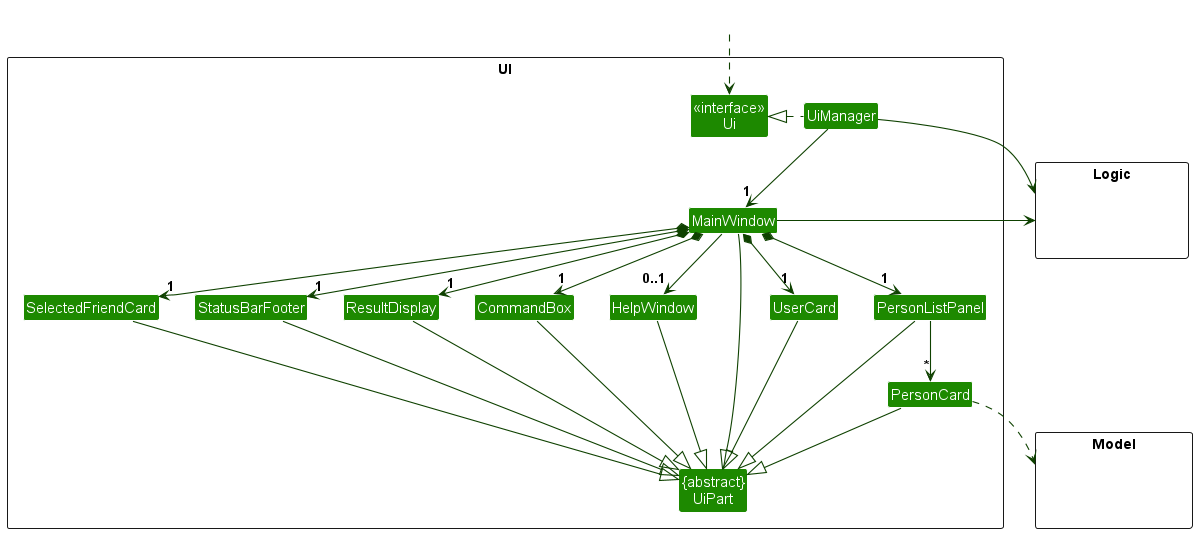

The diagram above was rendered by PlantUML. Its source (embedded in the PNG):
@startuml
!include style.puml
skinparam arrowThickness 1.1
skinparam arrowColor UI_COLOR_T4
skinparam classBackgroundColor UI_COLOR

package UI <<Rectangle>>{
Class "<<interface>>\nUi" as Ui
Class "{abstract}\nUiPart" as UiPart
Class UiManager
Class MainWindow
Class HelpWindow
Class ResultDisplay
Class PersonListPanel
Class PersonCard
Class StatusBarFooter
Class CommandBox
Class UserCard
Class SelectedFriendCard
}

package Model <<Rectangle>> {
Class HiddenModel #FFFFFF
}

package Logic <<Rectangle>> {
Class HiddenLogic #FFFFFF
}

Class HiddenOutside #FFFFFF
HiddenOutside ..> Ui

UiManager .left.|> Ui
UiManager -down-> "1" MainWindow
MainWindow *-down->  "1" CommandBox
MainWindow *-down-> "1" ResultDisplay
MainWindow *-down-> "1" PersonListPanel
MainWindow *-down-> "1" StatusBarFooter
MainWindow *-down-> "1" UserCard
MainWindow *-down-> "1" SelectedFriendCard
MainWindow --> "0..1" HelpWindow

PersonListPanel -down-> "*" PersonCard

MainWindow -left-|> UiPart

ResultDisplay --|> UiPart
CommandBox --|> UiPart
PersonListPanel --|> UiPart
PersonCard --|> UiPart
StatusBarFooter --|> UiPart
UserCard --|> UiPart
HelpWindow --|> UiPart
SelectedFriendCard --|> UiPart


PersonCard ..> Model
UiManager -right-> Logic
MainWindow -left-> Logic

PersonListPanel -[hidden]left- HelpWindow
UserCard -[hidden]left- HelpWindow
HelpWindow -[hidden]left- CommandBox
CommandBox -[hidden]left- ResultDisplay
ResultDisplay -[hidden]left- StatusBarFooter
ResultDisplay -[hidden]left- SelectedFriendCard

MainWindow -[hidden]-|> UiPart
@enduml